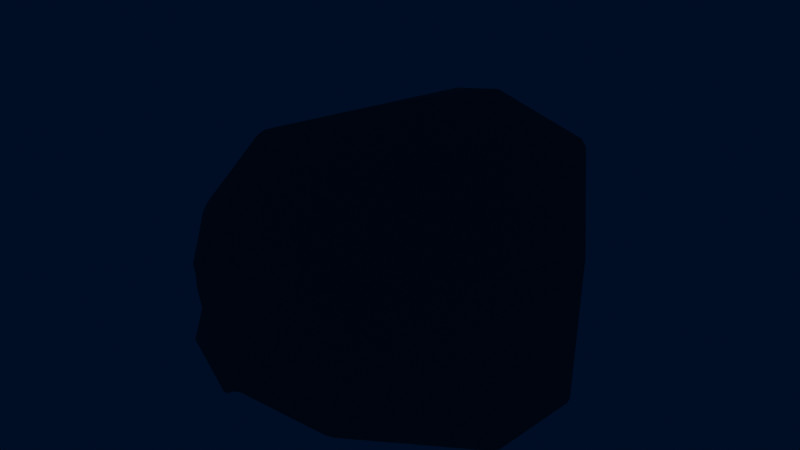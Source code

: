 # Source: Bigstone.blend  (saved by Blender 3.4.6; exported with 4.5.12 LTS)
import bpy
from mathutils import Matrix  # noqa: F401  (used for matrix-valued properties, if any)

bpy.ops.wm.read_factory_settings(use_empty=True)
scene = bpy.context.scene
scene.name = 'Scene'

# ---- collections
col_collection = bpy.data.collections.new('Collection'); scene.collection.children.link(col_collection)
col_bench = bpy.data.collections.new('Bench'); scene.collection.children.link(col_bench)
col_collection_2_1 = bpy.data.collections.new('Collection 2 1'); col_bench.children.link(col_collection_2_1)
col_trees = bpy.data.collections.new('Trees'); scene.collection.children.link(col_trees)

# ---- materials (node trees are filled in below, after node groups)
mat_material_015 = bpy.data.materials.new('Material.015')

# ---- material node trees
mat_material_015.use_nodes = True; mat_material_015.node_tree.nodes.clear()
_N = mat_material_015.node_tree.nodes; _L = mat_material_015.node_tree.links
n0 = _N.new('ShaderNodeBsdfPrincipled'); n0.name = 'Principled BSDF'; n0.location = (10, 300)
n0.distribution = 'GGX'
n0.subsurface_method = 'RANDOM_WALK_SKIN'
n0.inputs[0].default_value = (0.0128, 0.0128, 0.0128, 1.0)
n0.inputs[2].default_value = 1.0
n0.inputs[3].default_value = 1.45
n0.inputs[11].default_value = 1.01
n0.inputs[13].default_value = 1.0
n0.inputs[14].default_value = (0.0128, 0.0128, 0.0128, 1.0)
n0.inputs[20].default_value = 0.0
n0.inputs[27].default_value = (0.0, 0.0, 0.0, 1.0)
n1 = _N.new('ShaderNodeOutputMaterial'); n1.name = 'Material Output'; n1.location = (300, 300)
_L.new(n0.outputs[0], n1.inputs[0])
n1.is_active_output = True

# ---- world
world_world = bpy.data.worlds.new('World'); scene.world = world_world
world_world.use_nodes = True; world_world.node_tree.nodes.clear()
_N = world_world.node_tree.nodes; _L = world_world.node_tree.links
n0 = _N.new('ShaderNodeOutputWorld'); n0.name = 'World Output'; n0.location = (300, 300)
n1 = _N.new('ShaderNodeBackground'); n1.name = 'Background'; n1.location = (10, 300)
n1.inputs[0].default_value = (0.05088, 0.05088, 0.05088, 1.0)
n2 = _N.new('ShaderNodeVolumePrincipled'); n2.name = 'Principled Volume'; n2.location = (10, 260)
n2.inputs[0].default_value = (0.01297, 0.01131, 0.03208, 1.0)
n2.inputs[2].default_value = 0.1
n2.inputs[4].default_value = -0.07843
n2.inputs[6].default_value = 0.1
n2.inputs[7].default_value = (0.0, 0.004056, 0.01669, 1.0)
_L.new(n1.outputs[0], n0.inputs[0])
_L.new(n2.outputs[0], n0.inputs[1])
n0.is_active_output = True
world_world.use_eevee_finite_volume = True
world_world.color = (0.05088, 0.05088, 0.05088)
world_world.use_sun_shadow = False
world_world.sun_shadow_jitter_overblur = 0.0

# ---- meshes
me_icosphere_016 = bpy.data.meshes.new('Icosphere.016')
me_icosphere_016.from_pydata([(-0.608, -0.4925, -0.302), (-0.6464, -0.4949, -0.01747), (-0.4626, -0.438, 0.5153), (-0.177, -2.775e-05, -0.5867), (-0.1708, -0.0281, -0.5996), (-0.1952, -0.02609, -0.5854), (-0.09335, 0.1405, -0.5374), (-0.1073, 0.1167, -0.5472), (-0.1224, 0.139, -0.5321), (0.2533, -0.4093, 0.6273), (0.2302, -0.4026, 0.6417), (-0.01536, 0.1788, 0.5862), (-0.01178, 0.1461, 0.5984), (0.01811, 0.1553, 0.5943), (0.01296, 0.1844, 0.5798), (0.3259, -0.5487, -0.4928), (0.3473, -0.5479, -0.4727), (0.5562, -0.5243, 0.2521), (0.5462, -0.5197, 0.278), (-0.2484, 0.0183, 0.6028), (-0.2858, -0.004576, 0.597), (-0.2943, -0.03605, 0.6037), (-0.2687, -0.03226, 0.6141), (-0.608, -0.3621, 0.3256), (-0.6278, -0.3602, 0.2844), (0.02928, 0.07816, -0.5854), (0.07418, 0.09026, -0.5769), (0.0865, 0.06683, -0.5838), (0.05708, 0.05596, -0.5939), (0.3065, 0.05369, 0.5342), (0.2927, 0.07865, 0.5322), (0.2833, 0.05587, 0.5492), (-0.2017, 0.1759, 0.5438), (-0.1787, 0.1717, 0.558), (-0.1798, 0.197, 0.54), (0.2649, 0.4182, -0.08567), (0.2576, 0.4248, -0.05617), (0.2822, 0.4231, -0.06021), (0.2906, 0.4419, 0.05863), (0.3093, 0.4333, 0.07833), (0.3161, 0.4314, 0.05087), (0.2897, 0.3868, 0.277), (0.2666, 0.387, 0.2935), (0.2867, 0.3682, 0.2976), (0.44, 0.3226, 0.181), (0.4478, 0.3021, 0.2023), (0.4603, 0.3008, 0.1767), (-0.4252, 0.04619, 0.4395), (-0.4396, 0.01714, 0.4434), (-0.4242, 0.0155, 0.4678), (-0.4102, 0.04398, 0.4634), (-0.03013, -0.3427, 0.7078), (-0.05914, -0.3502, 0.7097), (-0.09372, -0.3748, 0.7058), (-0.1217, -0.3861, 0.6962), (0.5624, -0.5488, -0.1209), (0.5695, -0.5478, -0.09347), (-0.1448, -0.3835, -0.6918), (-0.1581, -0.4156, -0.6972), (-0.1694, -0.3834, -0.6913), (-0.06266, -0.5312, -0.6928), (-0.05175, -0.6133, -0.6935), (-0.6549, -0.4656, -0.1413), (-0.6508, -0.4653, -0.1716), (-0.5103, -0.229, 0.4508), (-0.5004, -0.193, 0.465), (-0.5226, -0.2098, 0.4405), (-0.5845, -0.4489, -0.3545), (-0.5681, -0.442, -0.3765), (0.4353, 0.2075, -0.3167), (0.4165, 0.1981, -0.3415), (0.4134, 0.2255, -0.3259), (0.4299, 0.2367, -0.2978), (0.5095, 0.1554, 0.2595), (0.5224, 0.1496, 0.2337), (0.5146, 0.1826, 0.2287), (0.5019, 0.186, 0.253), (-0.05102, 0.2252, 0.5559), (-0.02546, 0.2367, 0.5464), (-0.04982, 0.2411, 0.5331), (-0.1331, 0.2246, -0.4304), (-0.1238, 0.2406, -0.4084), (-0.1068, 0.2337, -0.4287), (-0.2436, 0.2908, 0.3727), (-0.2539, 0.2936, 0.3472), (-0.2755, 0.2756, 0.3574), (-0.2655, 0.2712, 0.3845), (0.2085, 0.4522, 0.1698), (0.185, 0.4469, 0.1606), (0.1846, 0.4491, 0.1853), (0.45, 0.3382, 0.08895), (0.4336, 0.3571, 0.0724), (0.4308, 0.3561, 0.1011), (0.505, 0.2607, -0.1261), (0.5033, 0.2521, -0.1532), (0.4877, 0.2728, -0.1434), (-0.2341, 0.07499, -0.5174), (-0.221, 0.09891, -0.5091), (-0.2088, 0.08374, -0.533), (-0.4993, 0.08241, -0.1862), (-0.4848, 0.08478, -0.2145), (-0.5012, 0.07754, -0.1911), (-0.4934, 0.09756, -0.171), (-0.4742, 0.1098, -0.1924), (0.6012, 0.01081, -0.05858), (0.605, -0.02281, -0.05434), (0.5988, -0.01548, -0.07655), (-0.6099, -0.05905, -0.002354), (-0.6018, -0.03575, 0.0173), (-0.591, -0.01192, -0.003255), (-0.5999, -0.03051, -0.02265), (-0.6536, -0.3716, 0.2063), (-0.6577, -0.3812, 0.1786), (-0.2751, -0.1065, 0.6285), (-0.3002, -0.1005, 0.6158), (-0.2929, -0.131, 0.6224), (-0.2621, -0.5233, -0.6563), (-0.2348, -0.5302, -0.6693), (-0.6079, -0.05338, 0.002426), (-0.5978, -0.02599, -0.01794), (-0.6567, -0.3789, 0.1853), (-0.4822, 0.09088, -0.2091), (-0.5932, -0.01638, -0.00791), (-0.4952, 0.09275, -0.1758), (-0.6037, -0.04134, 0.01258), (-0.6546, -0.3739, 0.1996), (-0.4767, 0.1038, -0.1977)], [], [(26, 6, 82, 35, 71), (49, 65, 114, 21), (15, 61, 27, 70), (47, 85, 102, 109), (31, 13, 51, 10), (73, 29, 9, 18), (52, 12, 22, 113, 53), (94, 106, 55, 16, 69), (58, 61, 117), (41, 44, 92, 39, 87), (64, 23, 2, 54, 115), (40, 91, 95, 72, 37), (79, 42, 89, 83, 34), (30, 76, 45, 43, 78, 14), (90, 46, 75, 104, 93), (50, 20, 32, 86), (57, 4, 28, 60), (103, 84, 88, 38, 36, 81), (56, 105, 74, 17), (48, 108, 111, 24, 66), (112, 107, 62, 1), (101, 110, 119, 99), (3, 98, 7, 25), (110, 101, 67, 0, 63), (11, 77, 33, 19), (3, 4, 5), (6, 7, 8), (11, 12, 13, 14), (19, 20, 21, 22), (25, 26, 27, 28), (29, 30, 31), (32, 33, 34), (35, 36, 37), (38, 39, 40), (41, 42, 43), (44, 45, 46), (47, 48, 49, 50), (57, 58, 59), (64, 65, 66), (69, 70, 71, 72), (73, 74, 75, 76), (77, 78, 79), (80, 81, 82), (83, 84, 85, 86), (87, 88, 89), (90, 91, 92), (93, 94, 95), (96, 97, 98), (126, 123, 102, 103), (104, 105, 106), (124, 108, 109, 122), (113, 114, 115), (6, 26, 25, 7), (19, 33, 32, 20), (66, 24, 23, 64), (76, 30, 29, 73), (97, 96, 100, 121), (38, 88, 87, 39), (46, 90, 92, 44), (39, 92, 91, 40), (90, 93, 95, 91), (45, 76, 75, 46), (7, 98, 97, 8), (5, 96, 98, 3), (124, 125, 111, 108), (67, 101, 100, 68), (4, 57, 59, 5), (116, 59, 58, 117), (53, 113, 115, 54), (72, 95, 94, 69), (60, 28, 27, 61), (73, 18, 17, 74), (83, 89, 88, 84), (77, 11, 14, 78), (82, 6, 8, 80), (35, 82, 81, 36), (26, 71, 70, 27), (100, 101, 99, 121), (89, 42, 41, 87), (78, 43, 42, 79), (33, 77, 79, 34), (43, 45, 44, 41), (40, 37, 36, 38), (74, 105, 104, 75), (61, 58, 57, 60), (37, 72, 71, 35), (123, 122, 109, 102), (108, 48, 47, 109), (65, 49, 48, 66), (64, 115, 114, 65), (49, 21, 20, 50), (30, 14, 13, 31), (12, 52, 51, 13), (9, 29, 31, 10), (55, 106, 105, 56), (15, 70, 69, 16), (110, 63, 62, 107), (21, 114, 113, 22), (84, 103, 102, 85), (11, 19, 22, 12), (93, 104, 106, 94), (3, 25, 28, 4), (34, 83, 86, 32), (85, 47, 50, 86), (59, 116, 68, 100, 96, 5), (107, 112, 120, 118), (107, 118, 119, 110), (99, 119, 122, 123), (118, 120, 125, 124), (118, 124, 122, 119), (121, 99, 123, 126), (80, 126, 103, 81), (8, 97, 121, 126, 80)])
me_icosphere_016.polygons.foreach_set('use_smooth', [True] * 113)
_uv = me_icosphere_016.uv_layers.new(name='UVMap')
_uv.uv.foreach_set('vector', [0.679, 0.3063, 0.6276, 0.3167, 0.6007, 0.3433, 0.8767, 0.4241, 0.7727, 0.3418, 0.3341, 0.2701, 0.3537, 0.2268, 0.2859, 0.2519, 0.2888, 0.2653, 0.7656, 0.1995, 0.6741, 0.1898, 0.6847, 0.3022, 0.8369, 0.3516, 0.3784, 0.2979, 0.3953, 0.3095, 0.4888, 0.2929, 0.3987, 0.2802, 0.2011, 0.2986, 0.2214, 0.3141, 0.209, 0.2163, 0.1481, 0.2165, 0.9183, 0.3277, 0.17, 0.3017, 0.1417, 0.2163, 0.03899, 0.2107, 0.2153, 0.2141, 0.2259, 0.3115, 0.2795, 0.2682, 0.2621, 0.2604, 0.2223, 0.209, 0.8468, 0.3073, 0.8686, 0.2911, 0.8089, 0.2119, 0.7703, 0.2, 0.8438, 0.3512, 0.6491, 0.2091, 0.6551, 0.174, 0.6367, 0.1829, 0.2005, 0.3875, 0.8813, 0.3703, 0.8568, 0.3799, 0.2126, 0.4239, 0.1853, 0.4219, 0.356, 0.2198, 0.3624, 0.2018, 0.3148, 0.1805, 0.2288, 0.206, 0.2822, 0.2462, 0.9142, 0.4155, 0.915, 0.3799, 0.8602, 0.3615, 0.7863, 0.3458, 0.8884, 0.4251, 0.2405, 0.3357, 0.1602, 0.3865, 0.1772, 0.4195, 0.3193, 0.3285, 0.2864, 0.321, 0.1669, 0.307, 0.865, 0.3524, 0.2028, 0.3633, 0.1689, 0.3817, 0.2349, 0.3338, 0.2241, 0.3208, 0.9187, 0.3739, 0.9377, 0.3646, 0.949, 0.3355, 0.893, 0.3128, 0.8676, 0.3582, 0.3324, 0.2762, 0.2893, 0.2721, 0.2917, 0.3157, 0.3239, 0.323, 0.6375, 0.2172, 0.6237, 0.2763, 0.6756, 0.299, 0.6693, 0.2027, 0.418, 0.3283, 0.3324, 0.3481, 0.9072, 0.436, 0.9104, 0.4194, 0.8807, 0.4272, 0.5913, 0.3456, 0.8613, 0.206, 0.8936, 0.3064, 0.949, 0.3284, 0.9083, 0.192, 0.3773, 0.2917, 0.4619, 0.2466, 0.4047, 0.1924, 0.3758, 0.2006, 0.3472, 0.2249, 0.4133, 0.1889, 0.4494, 0.258, 0.4893, 0.1711, 0.4613, 0.1587, 0.5065, 0.2762, 0.4546, 0.2635, 0.4516, 0.2638, 0.5057, 0.2767, 0.6204, 0.2811, 0.6044, 0.295, 0.6262, 0.3104, 0.667, 0.3025, 0.4546, 0.2635, 0.5065, 0.2762, 0.5438, 0.1792, 0.5339, 0.1656, 0.497, 0.1718, 0.2301, 0.3199, 0.2492, 0.3372, 0.261, 0.3211, 0.278, 0.2793, 0.6227, 0.2788, 0.6237, 0.2763, 0.6198, 0.2769, 0.6276, 0.3167, 0.6262, 0.3104, 0.6188, 0.3154, 0.2262, 0.3156, 0.2259, 0.3115, 0.2227, 0.3142, 0.2231, 0.3181, 0.2768, 0.2755, 0.2846, 0.2693, 0.2826, 0.2674, 0.2795, 0.2682, 0.6696, 0.2992, 0.6795, 0.3036, 0.6794, 0.3021, 0.6756, 0.299, 0.17, 0.3017, 0.1621, 0.3043, 0.1456, 0.3013, 0.2627, 0.3219, 0.261, 0.3211, 0.2609, 0.3259, 0.8767, 0.4241, 0.8807, 0.4272, 0.8884, 0.4251, 0.9104, 0.4194, 0.918, 0.4194, 0.9156, 0.4193, 0.1568, 0.3881, 0.1602, 0.3865, 0.1563, 0.3848, 0.1424, 0.3651, 0.2028, 0.3633, 0.1759, 0.3635, 0.3784, 0.2979, 0.3772, 0.2971, 0.3765, 0.2978, 0.3774, 0.2984, 0.6503, 0.2144, 0.6491, 0.2091, 0.6495, 0.2136, 0.3427, 0.2216, 0.3464, 0.2308, 0.3472, 0.2249, 0.8438, 0.3512, 0.8419, 0.3517, 0.8446, 0.3573, 0.8449, 0.3496, 0.9183, 0.3277, 0.9335, 0.3271, 0.9699, 0.3318, 0.945, 0.3309, 0.2492, 0.3372, 0.2475, 0.3393, 0.2524, 0.3427, 0.5914, 0.3406, 0.5892, 0.3439, 0.5924, 0.3429, 0.3942, 0.3106, 0.3964, 0.3102, 0.3953, 0.3095, 0.3928, 0.3096, 0.9219, 0.4377, 0.9072, 0.436, 0.9067, 0.4372, 0.9187, 0.3739, 0.9161, 0.3765, 0.9207, 0.3764, 0.8477, 0.305, 0.8468, 0.3073, 0.8465, 0.3068, 0.5988, 0.2922, 0.5976, 0.2948, 0.604, 0.2938, 0.5093, 0.2791, 0.5042, 0.278, 0.5034, 0.2786, 0.509, 0.28, 0.8952, 0.3103, 0.8936, 0.3064, 0.8917, 0.308, 0.4478, 0.2606, 0.4472, 0.2614, 0.4495, 0.2658, 0.4507, 0.2653, 0.2621, 0.2604, 0.2652, 0.2615, 0.2607, 0.2586, 0.6276, 0.3167, 0.679, 0.3063, 0.667, 0.3025, 0.6262, 0.3104, 0.278, 0.2793, 0.261, 0.3211, 0.2627, 0.3219, 0.2839, 0.2728, 0.3472, 0.2249, 0.3758, 0.2006, 0.3647, 0.2045, 0.3427, 0.2216, 0.945, 0.3309, 0.1621, 0.3043, 0.17, 0.3017, 0.9183, 0.3277, 0.5976, 0.2948, 0.5988, 0.2922, 0.5103, 0.2766, 0.5129, 0.2897, 0.9104, 0.4194, 0.9072, 0.436, 0.9219, 0.4377, 0.918, 0.4194, 0.9377, 0.3646, 0.9187, 0.3739, 0.8568, 0.3799, 0.8813, 0.3703, 0.9178, 0.4165, 0.9187, 0.3798, 0.915, 0.3799, 0.9142, 0.4155, 0.9187, 0.3739, 0.8676, 0.3582, 0.8602, 0.3615, 0.915, 0.3799, 0.2028, 0.3633, 0.865, 0.3524, 0.8867, 0.3536, 0.1759, 0.3635, 0.6262, 0.3104, 0.6044, 0.295, 0.5981, 0.2994, 0.6188, 0.3154, 0.6318, 0.2833, 0.5988, 0.2922, 0.604, 0.2938, 0.6324, 0.2871, 0.4478, 0.2606, 0.4108, 0.1904, 0.4101, 0.1909, 0.4472, 0.2614, 0.5438, 0.1792, 0.5065, 0.2762, 0.5133, 0.2777, 0.5491, 0.1822, 0.6368, 0.2838, 0.6501, 0.2159, 0.6472, 0.2149, 0.6318, 0.2833, 0.6319, 0.183, 0.6472, 0.2149, 0.6491, 0.2091, 0.6367, 0.1829, 0.2223, 0.209, 0.2621, 0.2604, 0.2607, 0.2586, 0.226, 0.2088, 0.8449, 0.3496, 0.8465, 0.3068, 0.8468, 0.3073, 0.8438, 0.3512, 0.6693, 0.2027, 0.6756, 0.299, 0.6847, 0.3022, 0.6741, 0.1898, 0.9183, 0.3277, 0.03899, 0.2107, 0.03566, 0.2105, 0.9335, 0.3271, 0.3302, 0.3485, 0.9067, 0.4372, 0.9072, 0.436, 0.3324, 0.3481, 0.2492, 0.3372, 0.2301, 0.3199, 0.2252, 0.3199, 0.2475, 0.3393, 0.6007, 0.3433, 0.6276, 0.3167, 0.6188, 0.3154, 0.5914, 0.3406, 0.8767, 0.4241, 0.6007, 0.3433, 0.5913, 0.3456, 0.8807, 0.4272, 0.6824, 0.3045, 0.8403, 0.3559, 0.8369, 0.3516, 0.6847, 0.3022, 0.5103, 0.2766, 0.5065, 0.2762, 0.5057, 0.2767, 0.51, 0.2774, 0.1772, 0.4195, 0.1602, 0.3865, 0.2005, 0.3875, 0.1853, 0.4219, 0.2349, 0.3338, 0.1689, 0.3817, 0.1602, 0.3865, 0.2405, 0.3357, 0.261, 0.3211, 0.2492, 0.3372, 0.2524, 0.3427, 0.2609, 0.3259, 0.1689, 0.3817, 0.2028, 0.3633, 0.1424, 0.3651, 0.1546, 0.3841, 0.9142, 0.4155, 0.8884, 0.4251, 0.8807, 0.4272, 0.9104, 0.4194, 0.949, 0.3284, 0.8936, 0.3064, 0.893, 0.3128, 0.949, 0.3355, 0.6551, 0.174, 0.6491, 0.2091, 0.6503, 0.2144, 0.6547, 0.1878, 0.8884, 0.4251, 0.7863, 0.3458, 0.7727, 0.3418, 0.8767, 0.4241, 0.5042, 0.278, 0.4507, 0.2653, 0.4515, 0.2663, 0.5034, 0.2786, 0.3927, 0.2795, 0.3772, 0.2971, 0.3784, 0.2979, 0.3987, 0.2802, 0.3464, 0.2308, 0.3745, 0.2934, 0.3773, 0.2917, 0.3472, 0.2249, 0.356, 0.2198, 0.2822, 0.2462, 0.2859, 0.2519, 0.3537, 0.2268, 0.3341, 0.2701, 0.2888, 0.2653, 0.2893, 0.2721, 0.3324, 0.2762, 0.2021, 0.3013, 0.2226, 0.3177, 0.2214, 0.3141, 0.2011, 0.2986, 0.2259, 0.3115, 0.2153, 0.2141, 0.209, 0.2163, 0.2214, 0.3141, 0.1449, 0.2165, 0.2004, 0.2991, 0.2011, 0.2986, 0.1481, 0.2165, 0.8593, 0.2066, 0.8917, 0.308, 0.8936, 0.3064, 0.8613, 0.206, 0.7656, 0.1995, 0.8369, 0.3516, 0.8438, 0.3512, 0.7703, 0.2, 0.4546, 0.2635, 0.497, 0.1718, 0.4893, 0.1711, 0.4494, 0.258, 0.2826, 0.2674, 0.2652, 0.2615, 0.2621, 0.2604, 0.2795, 0.2682, 0.3964, 0.3102, 0.4958, 0.2938, 0.4888, 0.2929, 0.3953, 0.3095, 0.2301, 0.3199, 0.278, 0.2793, 0.2795, 0.2682, 0.2259, 0.3115, 0.8477, 0.305, 0.8701, 0.2929, 0.8686, 0.2911, 0.8468, 0.3073, 0.6204, 0.2811, 0.667, 0.3025, 0.6756, 0.299, 0.6237, 0.2763, 0.2864, 0.321, 0.3193, 0.3285, 0.3239, 0.323, 0.2917, 0.3157, 0.3953, 0.3095, 0.3784, 0.2979, 0.3774, 0.2984, 0.3928, 0.3096, 0.6472, 0.2149, 0.6319, 0.183, 0.5491, 0.1822, 0.5133, 0.2777, 0.5988, 0.2922, 0.6318, 0.2833, 0.4494, 0.258, 0.4133, 0.1889, 0.4125, 0.1893, 0.4489, 0.2588, 0.4494, 0.258, 0.4489, 0.2588, 0.4516, 0.2638, 0.4508, 0.263, 0.5057, 0.2767, 0.4516, 0.2638, 0.4507, 0.2653, 0.5042, 0.278, 0.4489, 0.2588, 0.4125, 0.1893, 0.4108, 0.1904, 0.4478, 0.2606, 0.4489, 0.2588, 0.4478, 0.2606, 0.4507, 0.2653, 0.4516, 0.2638, 0.51, 0.2774, 0.5057, 0.2767, 0.5042, 0.278, 0.5093, 0.2791, 0.5914, 0.3406, 0.5185, 0.3178, 0.5211, 0.3308, 0.5892, 0.3439, 0.6188, 0.3154, 0.5976, 0.2948, 0.5129, 0.2897, 0.5185, 0.3178, 0.5914, 0.3406])
me_icosphere_016.materials.append(mat_material_015)
me_icosphere_016.use_remesh_fix_poles = True
me_icosphere_016.use_remesh_preserve_attributes = False
me_icosphere_016.use_mirror_vertex_groups = False
me_icosphere_016.update()

# ---- objects
ob_stone_003 = bpy.data.objects.new('Stone.003', me_icosphere_016)

# ---- transforms, parenting, visibility, modifiers, constraints
ob_stone_003.location = (0.0, 0.0, 0.0)
ob_stone_003.rotation_euler = (1.571, -0.0, 0.0)
ob_stone_003.lineart.crease_threshold = 0.0

# ---- collection membership
col_collection.objects.link(ob_stone_003)

# ---- scene / render settings (as saved in the file)
scene.frame_start = 1; scene.frame_end = 250; scene.frame_set(0)
scene.render.engine = 'CYCLES'
scene.cycles.shading_system = True
scene.cycles.sampling_pattern = 'TABULATED_SOBOL'
scene.cycles.use_light_tree = False
scene.view_settings.view_transform = 'Filmic'
bpy.context.view_layer.update()

# ---- added for rendering (the .blend has no active camera and no usable light): camera, sun
cam_auto = bpy.data.cameras.new('AutoCamera')
cam_auto.lens = 50.0
cam_auto.sensor_width = 36.0
cam_auto.clip_end = 1000.0
ob_auto_camera = bpy.data.objects.new('AutoCamera', cam_auto)
scene.collection.objects.link(ob_auto_camera)
ob_auto_camera.location = (1.98146, -2.41559, 1.52566)
ob_auto_camera.rotation_euler = (1.09748, -7.21219e-08, 0.694738)
scene.camera = ob_auto_camera
light_auto_sun = bpy.data.lights.new('AutoSun', 'SUN')
light_auto_sun.energy = 3.0
light_auto_sun.angle = 0.0523599
ob_auto_sun = bpy.data.objects.new('AutoSun', light_auto_sun)
scene.collection.objects.link(ob_auto_sun)
ob_auto_sun.rotation_euler = (0.872665, 0.174533, 0.523599)
bpy.context.view_layer.update()
